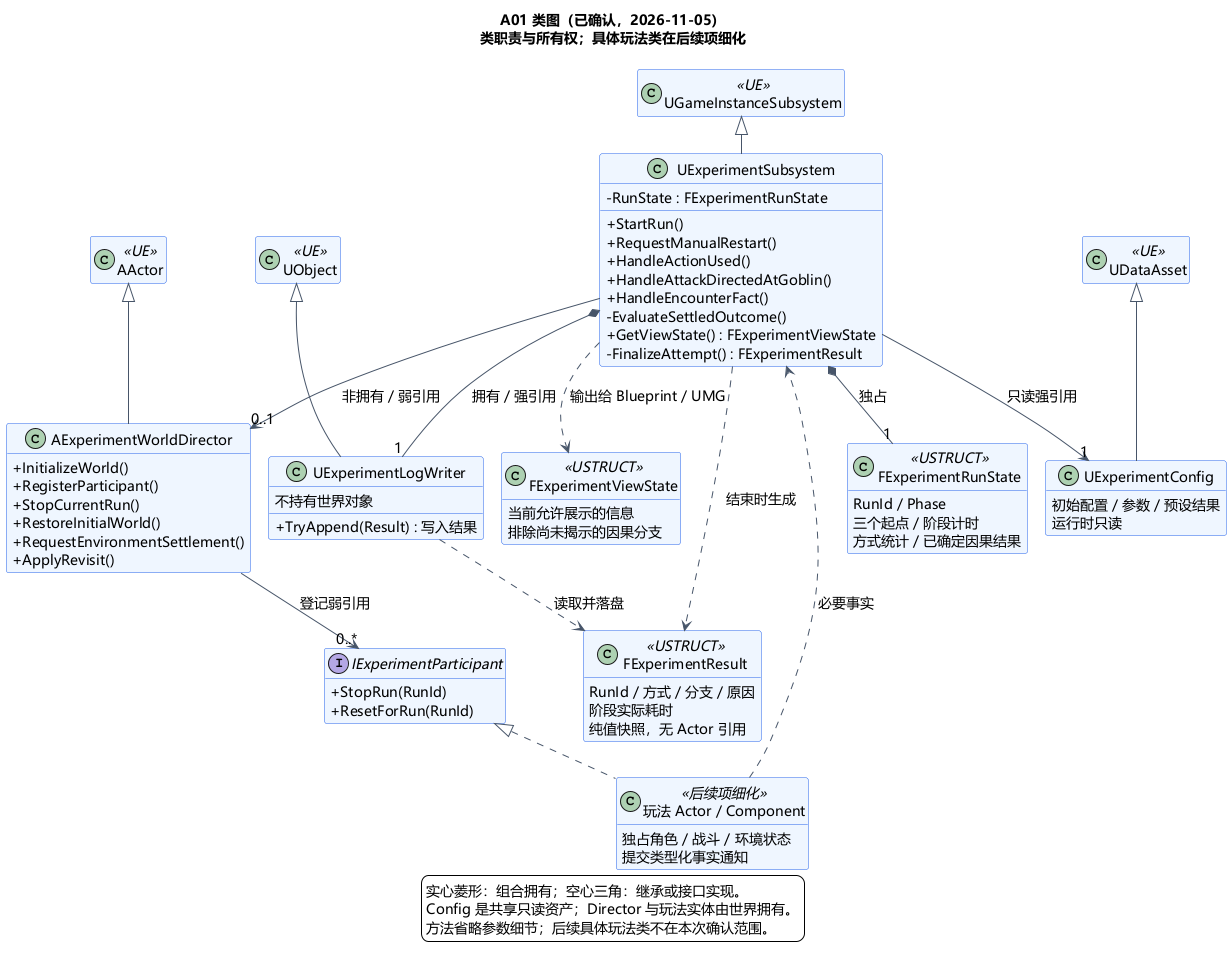

The diagram above was rendered by PlantUML. Its source (embedded in the PNG):
@startuml A01-class-design
!pragma layout smetana
title A01 类图（已确认，2026-11-05）\n类职责与所有权；具体玩法类在后续项细化
skinparam defaultFontName Microsoft YaHei
skinparam defaultFontSize 14
skinparam shadowing false
skinparam classAttributeIconSize 0
skinparam backgroundColor #FFFFFF
skinparam classBackgroundColor #EFF6FF
skinparam classBorderColor #2563EB
skinparam ArrowColor #475569
hide empty members
top to bottom direction

class UGameInstanceSubsystem <<UE>>
class AActor <<UE>>
class UDataAsset <<UE>>
class UObject <<UE>>

class UExperimentSubsystem {
  - RunState : FExperimentRunState
  + StartRun()
  + RequestManualRestart()
  + HandleActionUsed()
  + HandleAttackDirectedAtGoblin()
  + HandleEncounterFact()
  - EvaluateSettledOutcome()
  + GetViewState() : FExperimentViewState
  - FinalizeAttempt() : FExperimentResult
}
class AExperimentWorldDirector {
  + InitializeWorld()
  + RegisterParticipant()
  + StopCurrentRun()
  + RestoreInitialWorld()
  + RequestEnvironmentSettlement()
  + ApplyRevisit()
}
class UExperimentConfig {
  初始配置 / 参数 / 预设结果
  运行时只读
}
class UExperimentLogWriter {
  + TryAppend(Result) : 写入结果
  不持有世界对象
}
interface IExperimentParticipant {
  + StopRun(RunId)
  + ResetForRun(RunId)
}
class "玩法 Actor / Component" as Gameplay <<后续项细化>> {
  独占角色 / 战斗 / 环境状态
  提交类型化事实通知
}
class FExperimentRunState <<USTRUCT>> {
  RunId / Phase
  三个起点 / 阶段计时
  方式统计 / 已确定因果结果
}
class FExperimentResult <<USTRUCT>> {
  RunId / 方式 / 分支 / 原因
  阶段实际耗时
  纯值快照，无 Actor 引用
}
class FExperimentViewState <<USTRUCT>> {
  当前允许展示的信息
  排除尚未揭示的因果分支
}

UGameInstanceSubsystem <|-- UExperimentSubsystem
AActor <|-- AExperimentWorldDirector
UDataAsset <|-- UExperimentConfig
UObject <|-- UExperimentLogWriter
UExperimentSubsystem *-- "1" FExperimentRunState : 独占
UExperimentSubsystem *-- "1" UExperimentLogWriter : 拥有 / 强引用
UExperimentSubsystem --> "1" UExperimentConfig : 只读强引用
UExperimentSubsystem --> "0..1" AExperimentWorldDirector : 非拥有 / 弱引用
AExperimentWorldDirector --> "0..*" IExperimentParticipant : 登记弱引用
IExperimentParticipant <|.. Gameplay
Gameplay ..> UExperimentSubsystem : 必要事实
UExperimentSubsystem ..> FExperimentResult : 结束时生成
UExperimentLogWriter ..> FExperimentResult : 读取并落盘
UExperimentSubsystem ..> FExperimentViewState : 输出给 Blueprint / UMG

legend bottom
  实心菱形：组合拥有；空心三角：继承或接口实现。
  Config 是共享只读资产；Director 与玩法实体由世界拥有。
  方法省略参数细节；后续具体玩法类不在本次确认范围。
endlegend
@enduml